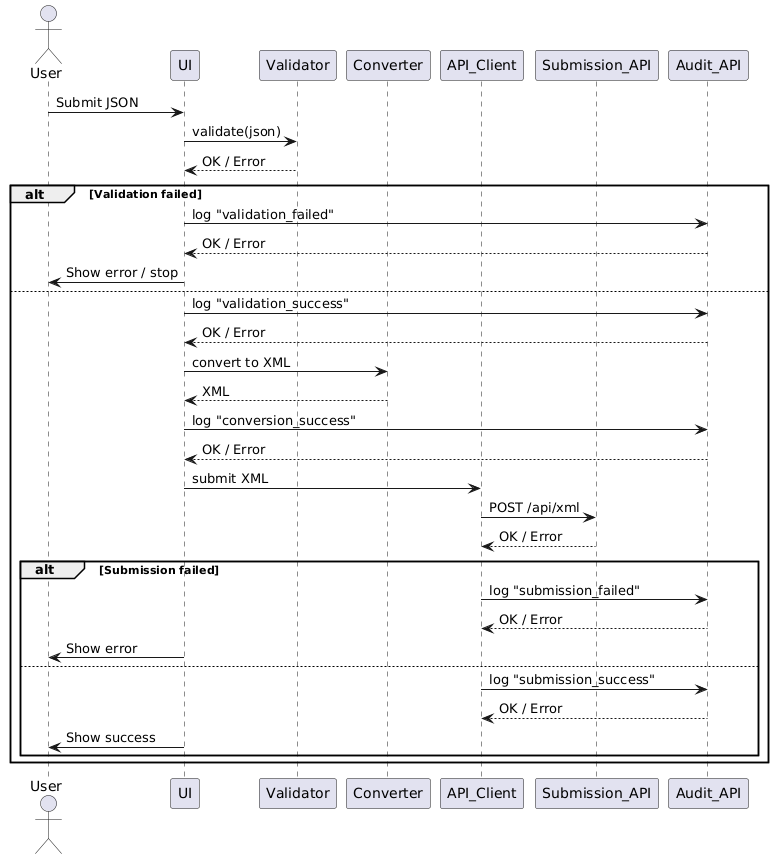

The diagram above was rendered by PlantUML. Its source (embedded in the PNG):
@startuml
actor User
participant UI
participant Validator
participant Converter
participant API_Client
participant Submission_API
participant Audit_API

User -> UI : Submit JSON
UI -> Validator : validate(json)
Validator --> UI : OK / Error

alt Validation failed
  UI -> Audit_API : log "validation_failed"
  Audit_API --> UI : OK / Error
  UI -> User : Show error / stop
else
  UI -> Audit_API : log "validation_success"
  Audit_API --> UI : OK / Error

  UI -> Converter : convert to XML
  Converter --> UI : XML

  UI -> Audit_API : log "conversion_success"
  Audit_API --> UI : OK / Error

  UI -> API_Client : submit XML
  API_Client -> Submission_API : POST /api/xml
  Submission_API --> API_Client : OK / Error

  alt Submission failed
    API_Client -> Audit_API : log "submission_failed"
    Audit_API --> API_Client : OK / Error
    UI -> User : Show error
  else
    API_Client -> Audit_API : log "submission_success"
    Audit_API --> API_Client : OK / Error
    UI -> User : Show success
  end
end
@enduml